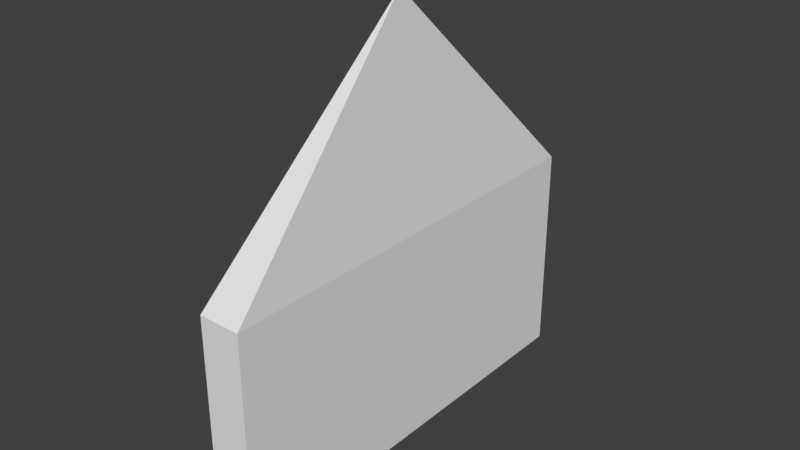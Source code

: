 # Source: parts.blend  (saved by Blender 2.79.0; exported with 4.5.12 LTS)
import bpy
from mathutils import Matrix  # noqa: F401  (used for matrix-valued properties, if any)

bpy.ops.wm.read_factory_settings(use_empty=True)
scene = bpy.context.scene
scene.name = 'Scene'

# ---- collections
col_collection_1 = bpy.data.collections.new('Collection 1'); scene.collection.children.link(col_collection_1)

# ---- materials (node trees are filled in below, after node groups)
mat_material_001 = bpy.data.materials.new('Material.001')
mat_material_001.alpha_threshold = 0.0
mat_material_001.use_transparent_shadow = False
mat_material_001.roughness = 0.5

# ---- material node trees

# ---- world
world_world = bpy.data.worlds.new('World'); scene.world = world_world
world_world.color = (0.05088, 0.05088, 0.05088)
world_world.use_sun_shadow = False
world_world.sun_shadow_jitter_overblur = 0.0
world_world.cycles.sampling_method = 'MANUAL'

# ---- meshes
me_cube_001 = bpy.data.meshes.new('Cube.001')
me_cube_001.from_pydata([(-1.0, -1.0, -1.0), (-1.0, 1.0, -1.0), (1.0, -1.0, -1.0), (1.0, 1.0, -1.0), (0.0, 0.0, 1.0), (-1.0, -1.0, 0.0), (0.0, 0.0, 1.0), (-1.0, 1.0, 0.0), (0.0, 0.0, 1.0), (1.0, -1.0, 0.0), (0.0, 0.0, 1.0), (1.0, 1.0, 0.0)], [], [(10, 6, 4, 8), (3, 11, 9, 2), (0, 5, 7, 1), (1, 3, 2, 0), (1, 7, 11, 3), (4, 6, 7, 5), (6, 10, 11, 7), (10, 8, 9, 11), (8, 4, 5, 9), (2, 9, 5, 0)])
_uv = me_cube_001.uv_layers.new(name='UVMap')
_uv.uv.foreach_set('vector', [0.08992, 0.09113, 0.08992, 0.09113, 0.08992, 0.09113, 0.08992, 0.09113, 0.6762, 0.9817, 0.5395, 0.9817, 0.5395, 0.5836, 0.6762, 0.5836, 0.5039, 0.98, 0.3672, 0.98, 0.3672, 0.582, 0.5039, 0.582, 0.982, 0.9903, 0.7086, 0.9903, 0.7086, 0.5923, 0.982, 0.5923, 0.9773, 0.1911, 0.9773, 0.3318, 0.7039, 0.3318, 0.7039, 0.1911, 0.0118, 0.7967, 0.0118, 0.7967, 0.1485, 0.5977, 0.1485, 0.9957, 0.35, 0.3477, 0.35, 0.3477, 0.2133, 0.06622, 0.4867, 0.06622, 0.1804, 0.7901, 0.1804, 0.7901, 0.3171, 0.5911, 0.3171, 0.9891, 0.1922, 0.2536, 0.1922, 0.2536, 0.3289, 0.5351, 0.05555, 0.5351, 0.7024, 0.5289, 0.7024, 0.3882, 0.9758, 0.3882, 0.9758, 0.5289])
me_cube_001.materials.append(mat_material_001)
me_cube_001.use_remesh_preserve_volume = False
me_cube_001.use_remesh_preserve_attributes = False
me_cube_001.use_mirror_vertex_groups = False
me_cube_001.update()

# ---- objects
ob_cube = bpy.data.objects.new('Cube', me_cube_001)

# ---- transforms, parenting, visibility, modifiers, constraints
ob_cube.location = (0.0, 0.0, 1.05)
ob_cube.scale = (0.09664, 1.0, 1.0)
ob_cube.lineart.crease_threshold = 0.0

# ---- collection membership
col_collection_1.objects.link(ob_cube)

# ---- scene / render settings (as saved in the file)
scene.frame_start = 1; scene.frame_end = 250; scene.frame_set(1)
scene.render.engine = 'BLENDER_EEVEE_NEXT'
scene.render.resolution_percentage = 50
scene.render.dither_intensity = 0.0
scene.cycles.use_denoising = False
scene.cycles.samples = 128
scene.cycles.sampling_pattern = 'TABULATED_SOBOL'
scene.cycles.use_adaptive_sampling = False
scene.cycles.use_light_tree = False
scene.cycles.blur_glossy = 0.0
scene.cycles.sample_clamp_indirect = 0.0
scene.view_settings.view_transform = 'Standard'
bpy.context.view_layer.update()

# ---- added for rendering (the .blend has no active camera and no usable light): camera, sun
cam_auto = bpy.data.cameras.new('AutoCamera')
cam_auto.lens = 50.0
cam_auto.sensor_width = 36.0
cam_auto.clip_end = 1000.0
ob_auto_camera = bpy.data.objects.new('AutoCamera', cam_auto)
scene.collection.objects.link(ob_auto_camera)
ob_auto_camera.location = (2.62303, -3.14764, 3.14859)
ob_auto_camera.rotation_euler = (1.09748, -7.21219e-08, 0.694738)
scene.camera = ob_auto_camera
light_auto_sun = bpy.data.lights.new('AutoSun', 'SUN')
light_auto_sun.energy = 3.0
light_auto_sun.angle = 0.0523599
ob_auto_sun = bpy.data.objects.new('AutoSun', light_auto_sun)
scene.collection.objects.link(ob_auto_sun)
ob_auto_sun.rotation_euler = (0.872665, 0.174533, 0.523599)
bpy.context.view_layer.update()
